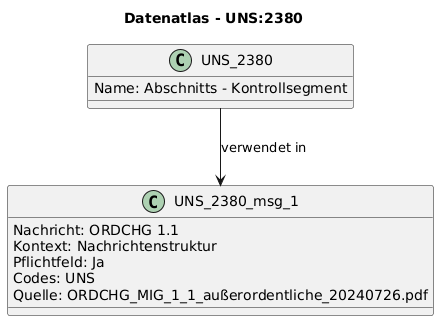

The diagram above was rendered by PlantUML. Its source (embedded in the PNG):
@startuml
title Datenatlas - UNS:2380
class UNS_2380 {
  Name: Abschnitts - Kontrollsegment
}
class UNS_2380_msg_1 {
  Nachricht: ORDCHG 1.1
  Kontext: Nachrichtenstruktur
  Pflichtfeld: Ja
  Codes: UNS
  Quelle: ORDCHG_MIG_1_1_außerordentliche_20240726.pdf
}
UNS_2380 --> UNS_2380_msg_1 : verwendet in
@enduml